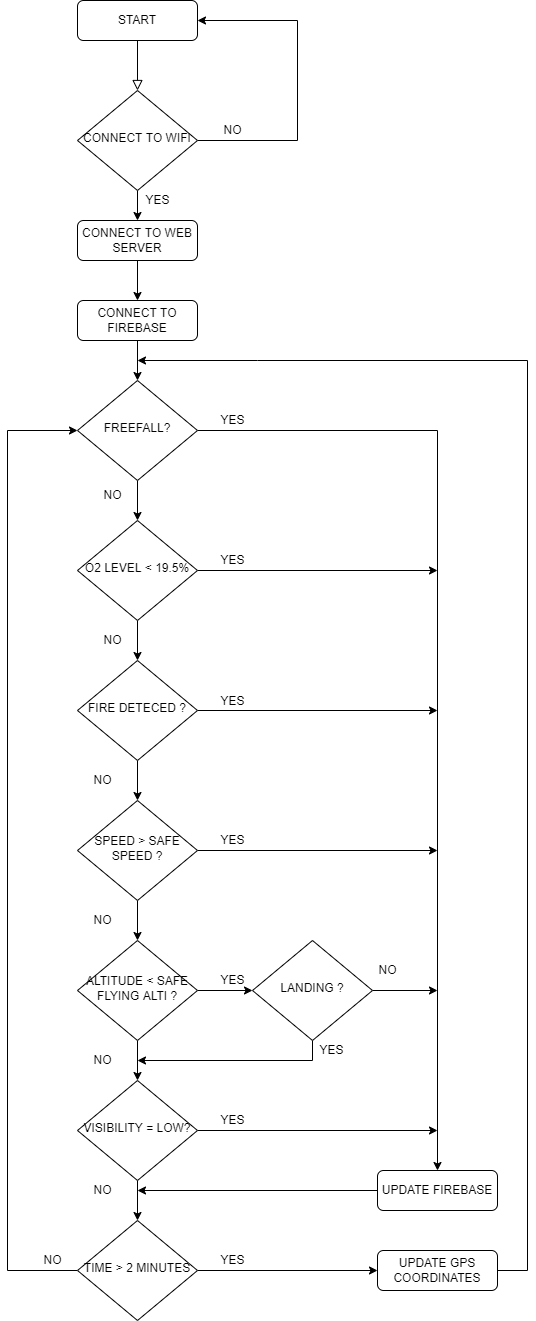

The diagram above was exported from draw.io. Its source (the exported page's mxGraphModel, read from the mxfile embedded in the PNG):
<mxGraphModel dx="1278" dy="519" grid="1" gridSize="10" guides="1" tooltips="1" connect="1" arrows="1" fold="1" page="1" pageScale="1" pageWidth="827" pageHeight="1169" math="0" shadow="0">
  <root>
    <mxCell id="WIyWlLk6GJQsqaUBKTNV-0" />
    <mxCell id="WIyWlLk6GJQsqaUBKTNV-1" parent="WIyWlLk6GJQsqaUBKTNV-0" />
    <mxCell id="WIyWlLk6GJQsqaUBKTNV-2" value="" style="rounded=0;html=1;jettySize=auto;orthogonalLoop=1;fontSize=11;endArrow=block;endFill=0;endSize=8;strokeWidth=1;shadow=0;labelBackgroundColor=none;edgeStyle=orthogonalEdgeStyle;" parent="WIyWlLk6GJQsqaUBKTNV-1" source="WIyWlLk6GJQsqaUBKTNV-3" target="WIyWlLk6GJQsqaUBKTNV-6" edge="1">
      <mxGeometry relative="1" as="geometry" />
    </mxCell>
    <mxCell id="WIyWlLk6GJQsqaUBKTNV-3" value="START" style="rounded=1;whiteSpace=wrap;html=1;fontSize=12;glass=0;strokeWidth=1;shadow=0;" parent="WIyWlLk6GJQsqaUBKTNV-1" vertex="1">
      <mxGeometry x="160" y="80" width="120" height="40" as="geometry" />
    </mxCell>
    <mxCell id="qIfMrzpmqWqi79xKDxMO-34" value="" style="edgeStyle=orthogonalEdgeStyle;rounded=0;orthogonalLoop=1;jettySize=auto;html=1;" parent="WIyWlLk6GJQsqaUBKTNV-1" source="WIyWlLk6GJQsqaUBKTNV-6" target="qIfMrzpmqWqi79xKDxMO-17" edge="1">
      <mxGeometry relative="1" as="geometry" />
    </mxCell>
    <mxCell id="sggEmoIcUaJ2IK_Rmigf-49" style="edgeStyle=orthogonalEdgeStyle;rounded=0;orthogonalLoop=1;jettySize=auto;html=1;entryX=1;entryY=0.5;entryDx=0;entryDy=0;" edge="1" parent="WIyWlLk6GJQsqaUBKTNV-1" source="WIyWlLk6GJQsqaUBKTNV-6" target="WIyWlLk6GJQsqaUBKTNV-3">
      <mxGeometry relative="1" as="geometry">
        <mxPoint x="360" y="100" as="targetPoint" />
        <Array as="points">
          <mxPoint x="380" y="220" />
          <mxPoint x="380" y="100" />
        </Array>
      </mxGeometry>
    </mxCell>
    <mxCell id="WIyWlLk6GJQsqaUBKTNV-6" value="CONNECT TO WIFI" style="rhombus;whiteSpace=wrap;html=1;shadow=0;fontFamily=Helvetica;fontSize=12;align=center;strokeWidth=1;spacing=6;spacingTop=-4;" parent="WIyWlLk6GJQsqaUBKTNV-1" vertex="1">
      <mxGeometry x="160" y="170" width="120" height="100" as="geometry" />
    </mxCell>
    <mxCell id="qIfMrzpmqWqi79xKDxMO-9" value="YES" style="text;html=1;align=center;verticalAlign=middle;resizable=0;points=[];autosize=1;strokeColor=none;fillColor=none;" parent="WIyWlLk6GJQsqaUBKTNV-1" vertex="1">
      <mxGeometry x="295" y="490" width="40" height="20" as="geometry" />
    </mxCell>
    <mxCell id="qIfMrzpmqWqi79xKDxMO-10" value="NO" style="text;html=1;align=center;verticalAlign=middle;resizable=0;points=[];autosize=1;strokeColor=none;fillColor=none;" parent="WIyWlLk6GJQsqaUBKTNV-1" vertex="1">
      <mxGeometry x="300" y="200" width="30" height="20" as="geometry" />
    </mxCell>
    <mxCell id="qIfMrzpmqWqi79xKDxMO-12" value="YES" style="text;html=1;align=center;verticalAlign=middle;resizable=0;points=[];autosize=1;strokeColor=none;fillColor=none;" parent="WIyWlLk6GJQsqaUBKTNV-1" vertex="1">
      <mxGeometry x="220" y="270" width="40" height="20" as="geometry" />
    </mxCell>
    <mxCell id="qIfMrzpmqWqi79xKDxMO-28" value="" style="edgeStyle=orthogonalEdgeStyle;rounded=0;orthogonalLoop=1;jettySize=auto;html=1;" parent="WIyWlLk6GJQsqaUBKTNV-1" source="qIfMrzpmqWqi79xKDxMO-13" target="qIfMrzpmqWqi79xKDxMO-26" edge="1">
      <mxGeometry relative="1" as="geometry" />
    </mxCell>
    <mxCell id="qIfMrzpmqWqi79xKDxMO-13" value="CONNECT TO FIREBASE" style="rounded=1;whiteSpace=wrap;html=1;fontSize=12;glass=0;strokeWidth=1;shadow=0;" parent="WIyWlLk6GJQsqaUBKTNV-1" vertex="1">
      <mxGeometry x="160" y="380" width="120" height="40" as="geometry" />
    </mxCell>
    <mxCell id="qIfMrzpmqWqi79xKDxMO-38" style="edgeStyle=orthogonalEdgeStyle;rounded=0;orthogonalLoop=1;jettySize=auto;html=1;entryX=0.5;entryY=0;entryDx=0;entryDy=0;" parent="WIyWlLk6GJQsqaUBKTNV-1" source="qIfMrzpmqWqi79xKDxMO-17" target="qIfMrzpmqWqi79xKDxMO-13" edge="1">
      <mxGeometry relative="1" as="geometry" />
    </mxCell>
    <mxCell id="qIfMrzpmqWqi79xKDxMO-17" value="CONNECT TO WEB SERVER" style="rounded=1;whiteSpace=wrap;html=1;fontSize=12;glass=0;strokeWidth=1;shadow=0;" parent="WIyWlLk6GJQsqaUBKTNV-1" vertex="1">
      <mxGeometry x="160" y="300" width="120" height="40" as="geometry" />
    </mxCell>
    <mxCell id="sggEmoIcUaJ2IK_Rmigf-1" style="edgeStyle=orthogonalEdgeStyle;rounded=0;orthogonalLoop=1;jettySize=auto;html=1;" edge="1" parent="WIyWlLk6GJQsqaUBKTNV-1" source="qIfMrzpmqWqi79xKDxMO-26" target="sggEmoIcUaJ2IK_Rmigf-0">
      <mxGeometry relative="1" as="geometry" />
    </mxCell>
    <mxCell id="sggEmoIcUaJ2IK_Rmigf-7" style="edgeStyle=orthogonalEdgeStyle;rounded=0;orthogonalLoop=1;jettySize=auto;html=1;entryX=0.5;entryY=0;entryDx=0;entryDy=0;" edge="1" parent="WIyWlLk6GJQsqaUBKTNV-1" source="qIfMrzpmqWqi79xKDxMO-26" target="sggEmoIcUaJ2IK_Rmigf-8">
      <mxGeometry relative="1" as="geometry">
        <mxPoint x="520" y="830" as="targetPoint" />
      </mxGeometry>
    </mxCell>
    <mxCell id="qIfMrzpmqWqi79xKDxMO-26" value="FREEFALL?" style="rhombus;whiteSpace=wrap;html=1;shadow=0;fontFamily=Helvetica;fontSize=12;align=center;strokeWidth=1;spacing=6;spacingTop=-4;" parent="WIyWlLk6GJQsqaUBKTNV-1" vertex="1">
      <mxGeometry x="160" y="460" width="120" height="100" as="geometry" />
    </mxCell>
    <mxCell id="qIfMrzpmqWqi79xKDxMO-39" value="NO" style="text;html=1;align=center;verticalAlign=middle;resizable=0;points=[];autosize=1;strokeColor=none;fillColor=none;" parent="WIyWlLk6GJQsqaUBKTNV-1" vertex="1">
      <mxGeometry x="180" y="565" width="30" height="20" as="geometry" />
    </mxCell>
    <mxCell id="qIfMrzpmqWqi79xKDxMO-49" value="YES" style="text;html=1;align=center;verticalAlign=middle;resizable=0;points=[];autosize=1;strokeColor=none;fillColor=none;" parent="WIyWlLk6GJQsqaUBKTNV-1" vertex="1">
      <mxGeometry x="295" y="630" width="40" height="20" as="geometry" />
    </mxCell>
    <mxCell id="sggEmoIcUaJ2IK_Rmigf-16" style="edgeStyle=orthogonalEdgeStyle;rounded=0;orthogonalLoop=1;jettySize=auto;html=1;entryX=0;entryY=0.5;entryDx=0;entryDy=0;" edge="1" parent="WIyWlLk6GJQsqaUBKTNV-1" source="NGnSNvQwW2yozCxyeWMA-1" target="qIfMrzpmqWqi79xKDxMO-26">
      <mxGeometry relative="1" as="geometry">
        <mxPoint x="80" y="500" as="targetPoint" />
        <Array as="points">
          <mxPoint x="90" y="1350" />
          <mxPoint x="90" y="510" />
        </Array>
      </mxGeometry>
    </mxCell>
    <mxCell id="sggEmoIcUaJ2IK_Rmigf-21" style="edgeStyle=orthogonalEdgeStyle;rounded=0;orthogonalLoop=1;jettySize=auto;html=1;entryX=0;entryY=0.5;entryDx=0;entryDy=0;" edge="1" parent="WIyWlLk6GJQsqaUBKTNV-1" source="NGnSNvQwW2yozCxyeWMA-1" target="sggEmoIcUaJ2IK_Rmigf-19">
      <mxGeometry relative="1" as="geometry" />
    </mxCell>
    <mxCell id="NGnSNvQwW2yozCxyeWMA-1" value="TIME &amp;gt; 2 MINUTES" style="rhombus;whiteSpace=wrap;html=1;shadow=0;fontFamily=Helvetica;fontSize=12;align=center;strokeWidth=1;spacing=6;spacingTop=-4;" parent="WIyWlLk6GJQsqaUBKTNV-1" vertex="1">
      <mxGeometry x="160" y="1300" width="120" height="100" as="geometry" />
    </mxCell>
    <mxCell id="sggEmoIcUaJ2IK_Rmigf-2" style="edgeStyle=orthogonalEdgeStyle;rounded=0;orthogonalLoop=1;jettySize=auto;html=1;" edge="1" parent="WIyWlLk6GJQsqaUBKTNV-1" source="sggEmoIcUaJ2IK_Rmigf-0">
      <mxGeometry relative="1" as="geometry">
        <mxPoint x="520" y="650" as="targetPoint" />
      </mxGeometry>
    </mxCell>
    <mxCell id="sggEmoIcUaJ2IK_Rmigf-4" style="edgeStyle=orthogonalEdgeStyle;rounded=0;orthogonalLoop=1;jettySize=auto;html=1;entryX=0.5;entryY=0;entryDx=0;entryDy=0;" edge="1" parent="WIyWlLk6GJQsqaUBKTNV-1" source="sggEmoIcUaJ2IK_Rmigf-0" target="sggEmoIcUaJ2IK_Rmigf-3">
      <mxGeometry relative="1" as="geometry" />
    </mxCell>
    <mxCell id="sggEmoIcUaJ2IK_Rmigf-0" value="O2 LEVEL &amp;lt; 19.5%" style="rhombus;whiteSpace=wrap;html=1;shadow=0;fontFamily=Helvetica;fontSize=12;align=center;strokeWidth=1;spacing=6;spacingTop=-4;" vertex="1" parent="WIyWlLk6GJQsqaUBKTNV-1">
      <mxGeometry x="160" y="600" width="120" height="100" as="geometry" />
    </mxCell>
    <mxCell id="sggEmoIcUaJ2IK_Rmigf-6" style="edgeStyle=orthogonalEdgeStyle;rounded=0;orthogonalLoop=1;jettySize=auto;html=1;" edge="1" parent="WIyWlLk6GJQsqaUBKTNV-1" source="sggEmoIcUaJ2IK_Rmigf-3">
      <mxGeometry relative="1" as="geometry">
        <mxPoint x="520" y="790" as="targetPoint" />
      </mxGeometry>
    </mxCell>
    <mxCell id="sggEmoIcUaJ2IK_Rmigf-24" value="" style="edgeStyle=orthogonalEdgeStyle;rounded=0;orthogonalLoop=1;jettySize=auto;html=1;" edge="1" parent="WIyWlLk6GJQsqaUBKTNV-1" source="sggEmoIcUaJ2IK_Rmigf-3" target="sggEmoIcUaJ2IK_Rmigf-22">
      <mxGeometry relative="1" as="geometry" />
    </mxCell>
    <mxCell id="sggEmoIcUaJ2IK_Rmigf-3" value="FIRE DETECED ?" style="rhombus;whiteSpace=wrap;html=1;shadow=0;fontFamily=Helvetica;fontSize=12;align=center;strokeWidth=1;spacing=6;spacingTop=-4;" vertex="1" parent="WIyWlLk6GJQsqaUBKTNV-1">
      <mxGeometry x="160" y="740" width="120" height="100" as="geometry" />
    </mxCell>
    <mxCell id="sggEmoIcUaJ2IK_Rmigf-5" value="YES" style="text;html=1;align=center;verticalAlign=middle;resizable=0;points=[];autosize=1;strokeColor=none;fillColor=none;" vertex="1" parent="WIyWlLk6GJQsqaUBKTNV-1">
      <mxGeometry x="295" y="771" width="40" height="20" as="geometry" />
    </mxCell>
    <mxCell id="sggEmoIcUaJ2IK_Rmigf-47" style="edgeStyle=orthogonalEdgeStyle;rounded=0;orthogonalLoop=1;jettySize=auto;html=1;" edge="1" parent="WIyWlLk6GJQsqaUBKTNV-1" source="sggEmoIcUaJ2IK_Rmigf-8">
      <mxGeometry relative="1" as="geometry">
        <mxPoint x="220" y="1270" as="targetPoint" />
      </mxGeometry>
    </mxCell>
    <mxCell id="sggEmoIcUaJ2IK_Rmigf-8" value="UPDATE FIREBASE" style="rounded=1;whiteSpace=wrap;html=1;fontSize=12;glass=0;strokeWidth=1;shadow=0;" vertex="1" parent="WIyWlLk6GJQsqaUBKTNV-1">
      <mxGeometry x="460" y="1250" width="120" height="40" as="geometry" />
    </mxCell>
    <mxCell id="sggEmoIcUaJ2IK_Rmigf-10" value="NO" style="text;html=1;align=center;verticalAlign=middle;resizable=0;points=[];autosize=1;strokeColor=none;fillColor=none;" vertex="1" parent="WIyWlLk6GJQsqaUBKTNV-1">
      <mxGeometry x="180" y="710" width="30" height="20" as="geometry" />
    </mxCell>
    <mxCell id="sggEmoIcUaJ2IK_Rmigf-11" value="NO" style="text;html=1;align=center;verticalAlign=middle;resizable=0;points=[];autosize=1;strokeColor=none;fillColor=none;" vertex="1" parent="WIyWlLk6GJQsqaUBKTNV-1">
      <mxGeometry x="170" y="850" width="30" height="20" as="geometry" />
    </mxCell>
    <mxCell id="sggEmoIcUaJ2IK_Rmigf-17" value="NO" style="text;html=1;align=center;verticalAlign=middle;resizable=0;points=[];autosize=1;strokeColor=none;fillColor=none;" vertex="1" parent="WIyWlLk6GJQsqaUBKTNV-1">
      <mxGeometry x="120" y="1330" width="30" height="20" as="geometry" />
    </mxCell>
    <mxCell id="sggEmoIcUaJ2IK_Rmigf-48" style="edgeStyle=orthogonalEdgeStyle;rounded=0;orthogonalLoop=1;jettySize=auto;html=1;" edge="1" parent="WIyWlLk6GJQsqaUBKTNV-1" source="sggEmoIcUaJ2IK_Rmigf-19">
      <mxGeometry relative="1" as="geometry">
        <mxPoint x="220" y="440" as="targetPoint" />
        <Array as="points">
          <mxPoint x="610" y="1350" />
          <mxPoint x="610" y="440" />
          <mxPoint x="340" y="440" />
        </Array>
      </mxGeometry>
    </mxCell>
    <mxCell id="sggEmoIcUaJ2IK_Rmigf-19" value="UPDATE GPS COORDINATES" style="rounded=1;whiteSpace=wrap;html=1;fontSize=12;glass=0;strokeWidth=1;shadow=0;" vertex="1" parent="WIyWlLk6GJQsqaUBKTNV-1">
      <mxGeometry x="460" y="1330" width="120" height="40" as="geometry" />
    </mxCell>
    <mxCell id="sggEmoIcUaJ2IK_Rmigf-25" style="edgeStyle=orthogonalEdgeStyle;rounded=0;orthogonalLoop=1;jettySize=auto;html=1;" edge="1" parent="WIyWlLk6GJQsqaUBKTNV-1" source="sggEmoIcUaJ2IK_Rmigf-22" target="sggEmoIcUaJ2IK_Rmigf-23">
      <mxGeometry relative="1" as="geometry" />
    </mxCell>
    <mxCell id="sggEmoIcUaJ2IK_Rmigf-32" style="edgeStyle=orthogonalEdgeStyle;rounded=0;orthogonalLoop=1;jettySize=auto;html=1;" edge="1" parent="WIyWlLk6GJQsqaUBKTNV-1" source="sggEmoIcUaJ2IK_Rmigf-22">
      <mxGeometry relative="1" as="geometry">
        <mxPoint x="520" y="930" as="targetPoint" />
      </mxGeometry>
    </mxCell>
    <mxCell id="sggEmoIcUaJ2IK_Rmigf-22" value="SPEED &amp;gt; SAFE SPEED ?" style="rhombus;whiteSpace=wrap;html=1;shadow=0;fontFamily=Helvetica;fontSize=12;align=center;strokeWidth=1;spacing=6;spacingTop=-4;" vertex="1" parent="WIyWlLk6GJQsqaUBKTNV-1">
      <mxGeometry x="160" y="880" width="120" height="100" as="geometry" />
    </mxCell>
    <mxCell id="sggEmoIcUaJ2IK_Rmigf-27" style="edgeStyle=orthogonalEdgeStyle;rounded=0;orthogonalLoop=1;jettySize=auto;html=1;entryX=0;entryY=0.5;entryDx=0;entryDy=0;" edge="1" parent="WIyWlLk6GJQsqaUBKTNV-1" source="sggEmoIcUaJ2IK_Rmigf-23" target="sggEmoIcUaJ2IK_Rmigf-26">
      <mxGeometry relative="1" as="geometry" />
    </mxCell>
    <mxCell id="sggEmoIcUaJ2IK_Rmigf-30" style="edgeStyle=orthogonalEdgeStyle;rounded=0;orthogonalLoop=1;jettySize=auto;html=1;entryX=0.5;entryY=0;entryDx=0;entryDy=0;" edge="1" parent="WIyWlLk6GJQsqaUBKTNV-1" source="sggEmoIcUaJ2IK_Rmigf-23" target="sggEmoIcUaJ2IK_Rmigf-29">
      <mxGeometry relative="1" as="geometry" />
    </mxCell>
    <mxCell id="sggEmoIcUaJ2IK_Rmigf-23" value="ALTITUDE &amp;lt; SAFE FLYING ALTI ?" style="rhombus;whiteSpace=wrap;html=1;shadow=0;fontFamily=Helvetica;fontSize=12;align=center;strokeWidth=1;spacing=6;spacingTop=-4;" vertex="1" parent="WIyWlLk6GJQsqaUBKTNV-1">
      <mxGeometry x="160" y="1020" width="120" height="100" as="geometry" />
    </mxCell>
    <mxCell id="sggEmoIcUaJ2IK_Rmigf-33" style="edgeStyle=orthogonalEdgeStyle;rounded=0;orthogonalLoop=1;jettySize=auto;html=1;" edge="1" parent="WIyWlLk6GJQsqaUBKTNV-1" source="sggEmoIcUaJ2IK_Rmigf-26">
      <mxGeometry relative="1" as="geometry">
        <mxPoint x="520" y="1070" as="targetPoint" />
      </mxGeometry>
    </mxCell>
    <mxCell id="sggEmoIcUaJ2IK_Rmigf-34" style="edgeStyle=orthogonalEdgeStyle;rounded=0;orthogonalLoop=1;jettySize=auto;html=1;" edge="1" parent="WIyWlLk6GJQsqaUBKTNV-1" source="sggEmoIcUaJ2IK_Rmigf-26">
      <mxGeometry relative="1" as="geometry">
        <mxPoint x="220" y="1140" as="targetPoint" />
        <Array as="points">
          <mxPoint x="395" y="1140" />
        </Array>
      </mxGeometry>
    </mxCell>
    <mxCell id="sggEmoIcUaJ2IK_Rmigf-26" value="LANDING ?" style="rhombus;whiteSpace=wrap;html=1;shadow=0;fontFamily=Helvetica;fontSize=12;align=center;strokeWidth=1;spacing=6;spacingTop=-4;" vertex="1" parent="WIyWlLk6GJQsqaUBKTNV-1">
      <mxGeometry x="335" y="1020" width="120" height="100" as="geometry" />
    </mxCell>
    <mxCell id="sggEmoIcUaJ2IK_Rmigf-31" style="edgeStyle=orthogonalEdgeStyle;rounded=0;orthogonalLoop=1;jettySize=auto;html=1;entryX=0.5;entryY=0;entryDx=0;entryDy=0;" edge="1" parent="WIyWlLk6GJQsqaUBKTNV-1" source="sggEmoIcUaJ2IK_Rmigf-29" target="NGnSNvQwW2yozCxyeWMA-1">
      <mxGeometry relative="1" as="geometry" />
    </mxCell>
    <mxCell id="sggEmoIcUaJ2IK_Rmigf-44" style="edgeStyle=orthogonalEdgeStyle;rounded=0;orthogonalLoop=1;jettySize=auto;html=1;" edge="1" parent="WIyWlLk6GJQsqaUBKTNV-1" source="sggEmoIcUaJ2IK_Rmigf-29">
      <mxGeometry relative="1" as="geometry">
        <mxPoint x="520" y="1210" as="targetPoint" />
      </mxGeometry>
    </mxCell>
    <mxCell id="sggEmoIcUaJ2IK_Rmigf-29" value="VISIBILITY = LOW?" style="rhombus;whiteSpace=wrap;html=1;shadow=0;fontFamily=Helvetica;fontSize=12;align=center;strokeWidth=1;spacing=6;spacingTop=-4;" vertex="1" parent="WIyWlLk6GJQsqaUBKTNV-1">
      <mxGeometry x="160" y="1160" width="120" height="100" as="geometry" />
    </mxCell>
    <mxCell id="sggEmoIcUaJ2IK_Rmigf-35" value="NO" style="text;html=1;align=center;verticalAlign=middle;resizable=0;points=[];autosize=1;strokeColor=none;fillColor=none;" vertex="1" parent="WIyWlLk6GJQsqaUBKTNV-1">
      <mxGeometry x="170" y="1260" width="30" height="20" as="geometry" />
    </mxCell>
    <mxCell id="sggEmoIcUaJ2IK_Rmigf-36" value="NO" style="text;html=1;align=center;verticalAlign=middle;resizable=0;points=[];autosize=1;strokeColor=none;fillColor=none;" vertex="1" parent="WIyWlLk6GJQsqaUBKTNV-1">
      <mxGeometry x="455" y="1040" width="30" height="20" as="geometry" />
    </mxCell>
    <mxCell id="sggEmoIcUaJ2IK_Rmigf-37" value="NO" style="text;html=1;align=center;verticalAlign=middle;resizable=0;points=[];autosize=1;strokeColor=none;fillColor=none;" vertex="1" parent="WIyWlLk6GJQsqaUBKTNV-1">
      <mxGeometry x="170" y="1130" width="30" height="20" as="geometry" />
    </mxCell>
    <mxCell id="sggEmoIcUaJ2IK_Rmigf-38" value="NO" style="text;html=1;align=center;verticalAlign=middle;resizable=0;points=[];autosize=1;strokeColor=none;fillColor=none;" vertex="1" parent="WIyWlLk6GJQsqaUBKTNV-1">
      <mxGeometry x="170" y="990" width="30" height="20" as="geometry" />
    </mxCell>
    <mxCell id="sggEmoIcUaJ2IK_Rmigf-39" value="YES" style="text;html=1;align=center;verticalAlign=middle;resizable=0;points=[];autosize=1;strokeColor=none;fillColor=none;" vertex="1" parent="WIyWlLk6GJQsqaUBKTNV-1">
      <mxGeometry x="295" y="1330" width="40" height="20" as="geometry" />
    </mxCell>
    <mxCell id="sggEmoIcUaJ2IK_Rmigf-40" value="YES" style="text;html=1;align=center;verticalAlign=middle;resizable=0;points=[];autosize=1;strokeColor=none;fillColor=none;" vertex="1" parent="WIyWlLk6GJQsqaUBKTNV-1">
      <mxGeometry x="295" y="1190" width="40" height="20" as="geometry" />
    </mxCell>
    <mxCell id="sggEmoIcUaJ2IK_Rmigf-41" value="YES" style="text;html=1;align=center;verticalAlign=middle;resizable=0;points=[];autosize=1;strokeColor=none;fillColor=none;" vertex="1" parent="WIyWlLk6GJQsqaUBKTNV-1">
      <mxGeometry x="295" y="1050" width="40" height="20" as="geometry" />
    </mxCell>
    <mxCell id="sggEmoIcUaJ2IK_Rmigf-42" value="YES" style="text;html=1;align=center;verticalAlign=middle;resizable=0;points=[];autosize=1;strokeColor=none;fillColor=none;" vertex="1" parent="WIyWlLk6GJQsqaUBKTNV-1">
      <mxGeometry x="295" y="910" width="40" height="20" as="geometry" />
    </mxCell>
    <mxCell id="sggEmoIcUaJ2IK_Rmigf-50" value="YES" style="text;html=1;align=center;verticalAlign=middle;resizable=0;points=[];autosize=1;strokeColor=none;fillColor=none;" vertex="1" parent="WIyWlLk6GJQsqaUBKTNV-1">
      <mxGeometry x="394" y="1120" width="40" height="20" as="geometry" />
    </mxCell>
  </root>
</mxGraphModel>